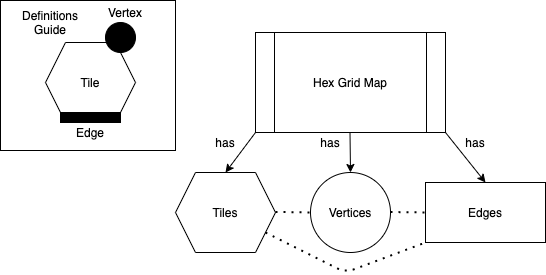

The diagram above was exported from draw.io. Its source (the exported page's mxGraphModel, read from the mxfile embedded in the PNG):
<mxGraphModel dx="946" dy="646" grid="1" gridSize="10" guides="1" tooltips="1" connect="1" arrows="1" fold="1" page="1" pageScale="1" pageWidth="850" pageHeight="1100" math="0" shadow="0">
  <root>
    <mxCell id="0" />
    <mxCell id="1" parent="0" />
    <mxCell id="XiwkLPLgUOYLtQVKDiEO-1" value="Tiles" style="shape=hexagon;perimeter=hexagonPerimeter2;whiteSpace=wrap;html=1;fixedSize=1;" vertex="1" parent="1">
      <mxGeometry x="280" y="220" width="100" height="80" as="geometry" />
    </mxCell>
    <mxCell id="XiwkLPLgUOYLtQVKDiEO-2" value="Vertices" style="ellipse;whiteSpace=wrap;html=1;aspect=fixed;" vertex="1" parent="1">
      <mxGeometry x="415" y="220" width="80" height="80" as="geometry" />
    </mxCell>
    <mxCell id="XiwkLPLgUOYLtQVKDiEO-3" value="Edges" style="rounded=0;whiteSpace=wrap;html=1;" vertex="1" parent="1">
      <mxGeometry x="530" y="230" width="120" height="60" as="geometry" />
    </mxCell>
    <mxCell id="XiwkLPLgUOYLtQVKDiEO-5" value="Hex Grid Map" style="shape=process;whiteSpace=wrap;html=1;backgroundOutline=1;" vertex="1" parent="1">
      <mxGeometry x="360" y="80" width="190" height="100" as="geometry" />
    </mxCell>
    <mxCell id="XiwkLPLgUOYLtQVKDiEO-6" value="" style="endArrow=classic;html=1;exitX=0;exitY=1;exitDx=0;exitDy=0;" edge="1" parent="1" source="XiwkLPLgUOYLtQVKDiEO-5">
      <mxGeometry width="50" height="50" relative="1" as="geometry">
        <mxPoint x="360" y="170" as="sourcePoint" />
        <mxPoint x="330" y="220" as="targetPoint" />
      </mxGeometry>
    </mxCell>
    <mxCell id="XiwkLPLgUOYLtQVKDiEO-7" value="" style="endArrow=classic;html=1;" edge="1" parent="1">
      <mxGeometry width="50" height="50" relative="1" as="geometry">
        <mxPoint x="454.5" y="180" as="sourcePoint" />
        <mxPoint x="455" y="220" as="targetPoint" />
      </mxGeometry>
    </mxCell>
    <mxCell id="XiwkLPLgUOYLtQVKDiEO-8" value="" style="endArrow=classic;html=1;exitX=1;exitY=1;exitDx=0;exitDy=0;entryX=0.5;entryY=0;entryDx=0;entryDy=0;" edge="1" parent="1" source="XiwkLPLgUOYLtQVKDiEO-5" target="XiwkLPLgUOYLtQVKDiEO-3">
      <mxGeometry width="50" height="50" relative="1" as="geometry">
        <mxPoint x="464.5" y="190" as="sourcePoint" />
        <mxPoint x="465" y="230" as="targetPoint" />
      </mxGeometry>
    </mxCell>
    <mxCell id="XiwkLPLgUOYLtQVKDiEO-9" value="has" style="text;html=1;strokeColor=none;fillColor=none;align=center;verticalAlign=middle;whiteSpace=wrap;rounded=0;" vertex="1" parent="1">
      <mxGeometry x="310" y="180" width="40" height="20" as="geometry" />
    </mxCell>
    <mxCell id="XiwkLPLgUOYLtQVKDiEO-10" value="has" style="text;html=1;strokeColor=none;fillColor=none;align=center;verticalAlign=middle;whiteSpace=wrap;rounded=0;" vertex="1" parent="1">
      <mxGeometry x="415" y="180" width="40" height="20" as="geometry" />
    </mxCell>
    <mxCell id="XiwkLPLgUOYLtQVKDiEO-11" value="has" style="text;html=1;strokeColor=none;fillColor=none;align=center;verticalAlign=middle;whiteSpace=wrap;rounded=0;" vertex="1" parent="1">
      <mxGeometry x="560" y="180" width="40" height="20" as="geometry" />
    </mxCell>
    <mxCell id="XiwkLPLgUOYLtQVKDiEO-16" value="" style="endArrow=none;dashed=1;html=1;dashPattern=1 3;strokeWidth=2;" edge="1" parent="1">
      <mxGeometry width="50" height="50" relative="1" as="geometry">
        <mxPoint x="380" y="259.5" as="sourcePoint" />
        <mxPoint x="420" y="260" as="targetPoint" />
      </mxGeometry>
    </mxCell>
    <mxCell id="XiwkLPLgUOYLtQVKDiEO-17" value="" style="endArrow=none;dashed=1;html=1;dashPattern=1 3;strokeWidth=2;" edge="1" parent="1">
      <mxGeometry width="50" height="50" relative="1" as="geometry">
        <mxPoint x="495" y="259.5" as="sourcePoint" />
        <mxPoint x="530" y="260" as="targetPoint" />
      </mxGeometry>
    </mxCell>
    <mxCell id="XiwkLPLgUOYLtQVKDiEO-18" value="" style="endArrow=none;dashed=1;html=1;dashPattern=1 3;strokeWidth=2;entryX=0;entryY=1;entryDx=0;entryDy=0;" edge="1" parent="1" source="XiwkLPLgUOYLtQVKDiEO-1" target="XiwkLPLgUOYLtQVKDiEO-3">
      <mxGeometry width="50" height="50" relative="1" as="geometry">
        <mxPoint x="400" y="360" as="sourcePoint" />
        <mxPoint x="490" y="360" as="targetPoint" />
        <Array as="points">
          <mxPoint x="450" y="320" />
        </Array>
      </mxGeometry>
    </mxCell>
    <mxCell id="XiwkLPLgUOYLtQVKDiEO-19" value="Tile" style="shape=hexagon;perimeter=hexagonPerimeter2;whiteSpace=wrap;html=1;fixedSize=1;" vertex="1" parent="1">
      <mxGeometry x="150" y="90" width="90" height="80" as="geometry" />
    </mxCell>
    <mxCell id="XiwkLPLgUOYLtQVKDiEO-20" value="" style="ellipse;whiteSpace=wrap;html=1;aspect=fixed;fillColor=#000000;" vertex="1" parent="1">
      <mxGeometry x="210" y="70" width="30" height="30" as="geometry" />
    </mxCell>
    <mxCell id="XiwkLPLgUOYLtQVKDiEO-21" value="Vertex" style="text;html=1;strokeColor=none;fillColor=none;align=center;verticalAlign=middle;whiteSpace=wrap;rounded=0;" vertex="1" parent="1">
      <mxGeometry x="210" y="50" width="40" height="20" as="geometry" />
    </mxCell>
    <mxCell id="XiwkLPLgUOYLtQVKDiEO-22" value="" style="rounded=0;whiteSpace=wrap;html=1;fillColor=#000000;" vertex="1" parent="1">
      <mxGeometry x="165" y="160" width="60" height="10" as="geometry" />
    </mxCell>
    <mxCell id="XiwkLPLgUOYLtQVKDiEO-23" value="Edge" style="text;html=1;strokeColor=none;fillColor=none;align=center;verticalAlign=middle;whiteSpace=wrap;rounded=0;" vertex="1" parent="1">
      <mxGeometry x="175" y="170" width="40" height="20" as="geometry" />
    </mxCell>
    <mxCell id="XiwkLPLgUOYLtQVKDiEO-24" value="Definitions Guide" style="text;html=1;strokeColor=none;fillColor=none;align=center;verticalAlign=middle;whiteSpace=wrap;rounded=0;" vertex="1" parent="1">
      <mxGeometry x="135" y="60" width="40" height="20" as="geometry" />
    </mxCell>
    <mxCell id="XiwkLPLgUOYLtQVKDiEO-25" value="" style="rounded=0;whiteSpace=wrap;html=1;fillColor=none;" vertex="1" parent="1">
      <mxGeometry x="105" y="48" width="175" height="150" as="geometry" />
    </mxCell>
  </root>
</mxGraphModel>